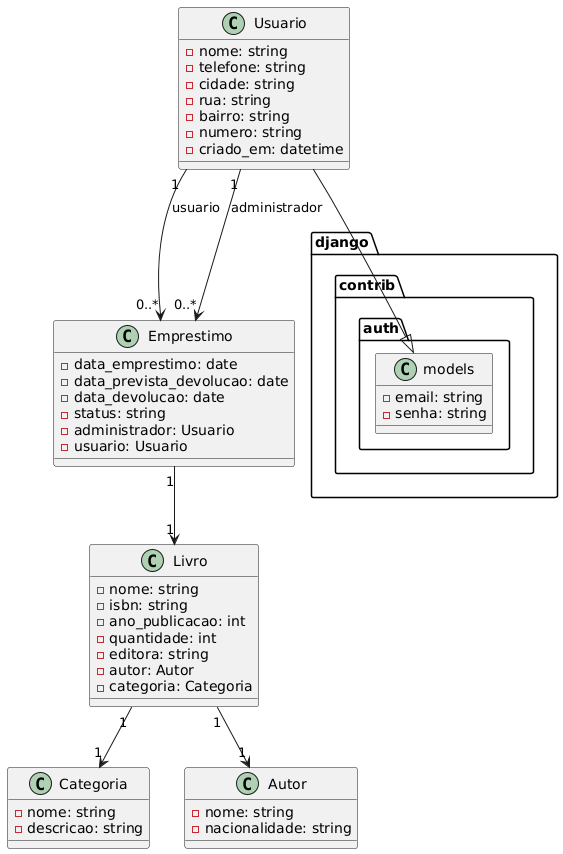

The diagram above was rendered by PlantUML. Its source (embedded in the PNG):
@startuml
class django.contrib.auth.models {
    - email: string
    - senha: string

}

class Usuario {
    - nome: string
    - telefone: string
    - cidade: string
    - rua: string
    - bairro: string
    - numero: string
    - criado_em: datetime
    
    }

class Livro {
        - nome: string
        - isbn: string
        - ano_publicacao: int
        - quantidade: int
        - editora: string
        - autor: Autor
        - categoria: Categoria
        
    }

 class Emprestimo {
        - data_emprestimo: date
        - data_prevista_devolucao: date
        - data_devolucao: date
        - status: string
        - administrador: Usuario
        - usuario: Usuario
    
        
    }
    
 class Categoria {
        - nome: string
        - descricao: string
    }
    

 class Autor {
        - nome: string
        - nacionalidade: string
    }

Usuario --|> django.contrib.auth.models

Livro "1" --> "1" Categoria
Livro "1" --> "1" Autor


Usuario "1" --> "0..*" Emprestimo : usuario
Usuario "1" --> "0..*" Emprestimo : administrador
Emprestimo "1" --> "1" Livro
@enduml